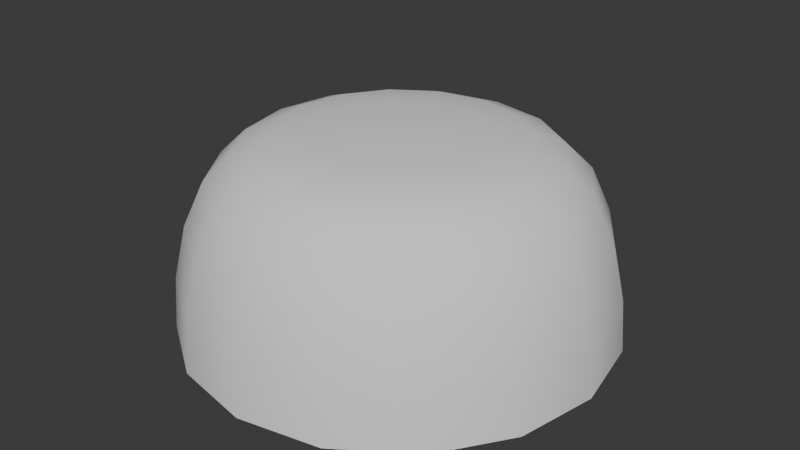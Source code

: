 # Source: eruption.blend  (saved by Blender 4.0.36; exported with 4.5.12 LTS)
import bpy
from mathutils import Matrix  # noqa: F401  (used for matrix-valued properties, if any)

bpy.ops.wm.read_factory_settings(use_empty=True)
scene = bpy.context.scene
scene.name = 'Scene'

# ---- collections
col_collection = bpy.data.collections.new('Collection'); scene.collection.children.link(col_collection)

# ---- world
world_world = bpy.data.worlds.new('World'); scene.world = world_world
world_world.use_nodes = True; world_world.node_tree.nodes.clear()
_N = world_world.node_tree.nodes; _L = world_world.node_tree.links
n0 = _N.new('ShaderNodeOutputWorld'); n0.name = 'World Output'; n0.location = (300, 300)
n1 = _N.new('ShaderNodeBackground'); n1.name = 'Background'; n1.location = (10, 300)
n1.inputs[0].default_value = (0.05088, 0.05088, 0.05088, 1.0)
_L.new(n1.outputs[0], n0.inputs[0])
n0.is_active_output = True
world_world.color = (0.05088, 0.05088, 0.05088)
world_world.use_sun_shadow = False
world_world.sun_shadow_jitter_overblur = 0.0

# ---- meshes
me_sphere = bpy.data.meshes.new('Sphere')
me_sphere.from_pydata([(0.0, 0.1951, 0.9161), (0.0, 0.3827, 0.9008), (0.0, 0.7071, 0.8264), (0.0, 0.9239, 0.502), (0.0, 0.9808, 0.2538), (0.07466, 0.1802, 0.9161), (0.1464, 0.3536, 0.9008), (0.2126, 0.5133, 0.8839), (0.2706, 0.6533, 0.8264), (0.3182, 0.7682, 0.7047), (0.3536, 0.8536, 0.502), (0.3753, 0.9061, 0.2538), (0.3827, 0.9239, 0.009059), (0.1379, 0.1379, 0.9161), (0.2706, 0.2706, 0.9008), (0.3928, 0.3928, 0.8839), (0.5, 0.5, 0.8264), (0.5879, 0.5879, 0.7047), (0.6533, 0.6533, 0.502), (0.6935, 0.6935, 0.2538), (0.7071, 0.7071, 0.009059), (0.1802, 0.07466, 0.9161), (0.3536, 0.1464, 0.9008), (0.5133, 0.2126, 0.8839), (0.6533, 0.2706, 0.8264), (0.7682, 0.3182, 0.7047), (0.8536, 0.3536, 0.502), (0.9061, 0.3753, 0.2538), (0.9239, 0.3827, 0.009059), (0.1951, -5.215e-08, 0.9161), (0.3827, -4.47e-08, 0.9008), (0.5556, -7.451e-08, 0.8839), (0.7071, -8.941e-08, 0.8264), (0.8315, -8.941e-08, 0.7047), (0.9239, -1.192e-07, 0.502), (0.9808, -1.49e-07, 0.2538), (1.0, -1.49e-07, 0.009059), (0.1802, -0.07466, 0.9161), (0.3536, -0.1464, 0.9008), (0.5133, -0.2126, 0.8839), (0.6533, -0.2706, 0.8264), (0.7682, -0.3182, 0.7047), (0.8536, -0.3536, 0.502), (0.9061, -0.3753, 0.2538), (0.9239, -0.3827, 0.009059), (0.1379, -0.1379, 0.9161), (0.2706, -0.2706, 0.9008), (0.3928, -0.3928, 0.8839), (0.5, -0.5, 0.8264), (0.5879, -0.5879, 0.7047), (0.6533, -0.6533, 0.502), (0.6935, -0.6935, 0.2538), (0.7071, -0.7071, 0.009059), (0.07466, -0.1802, 0.9161), (0.1464, -0.3536, 0.9008), (0.2126, -0.5133, 0.8839), (0.2706, -0.6533, 0.8264), (0.3182, -0.7682, 0.7047), (0.3536, -0.8536, 0.502), (0.3753, -0.9061, 0.2538), (0.3827, -0.9239, 0.009059), (-6.706e-08, -0.1951, 0.9161), (-1.192e-07, -0.3827, 0.9008), (-1.49e-07, -0.5556, 0.8839), (-2.235e-07, -0.7071, 0.8264), (-1.788e-07, -0.8315, 0.7047), (-2.384e-07, -0.9239, 0.502), (-2.682e-07, -0.9808, 0.2538), (-3.576e-07, -1.0, 0.009059), (-0.07466, -0.1802, 0.9161), (-0.1464, -0.3536, 0.9008), (-0.2126, -0.5133, 0.8839), (-0.2706, -0.6533, 0.8264), (-0.3182, -0.7682, 0.7047), (-0.3536, -0.8536, 0.502), (-0.3753, -0.9061, 0.2538), (-0.3827, -0.9239, 0.009059), (-0.1379, -0.1379, 0.9161), (-0.2706, -0.2706, 0.9008), (-0.3928, -0.3928, 0.8839), (-0.5, -0.5, 0.8264), (-0.5879, -0.5879, 0.7047), (-0.6533, -0.6533, 0.502), (-0.6935, -0.6935, 0.2538), (-0.7071, -0.7071, 0.009059), (-0.1802, -0.07466, 0.9161), (-0.3536, -0.1464, 0.9008), (-0.5133, -0.2126, 0.8839), (-0.6533, -0.2706, 0.8264), (-0.7682, -0.3182, 0.7047), (-0.8536, -0.3536, 0.502), (-0.9061, -0.3753, 0.2538), (-0.9239, -0.3827, 0.009059), (0.0, 0.0, 0.9192), (-0.1951, 8.196e-08, 0.9161), (-0.3827, 1.788e-07, 0.9008), (-0.5556, 1.937e-07, 0.8839), (-0.7071, 3.278e-07, 0.8264), (-0.8315, 3.278e-07, 0.7047), (-0.9239, 3.576e-07, 0.502), (-0.9808, 3.874e-07, 0.2538), (-1.0, 5.066e-07, 0.009059), (-0.1802, 0.07466, 0.9161), (-0.3536, 0.1464, 0.9008), (-0.5133, 0.2126, 0.8839), (-0.6533, 0.2706, 0.8264), (-0.7682, 0.3182, 0.7047), (-0.8536, 0.3536, 0.502), (-0.9061, 0.3753, 0.2538), (-0.9239, 0.3827, 0.009059), (-0.1379, 0.1379, 0.9161), (-0.2706, 0.2706, 0.9008), (-0.3928, 0.3928, 0.8839), (-0.5, 0.5, 0.8264), (-0.5879, 0.5879, 0.7047), (-0.6533, 0.6533, 0.502), (-0.6935, 0.6935, 0.2538), (-0.7071, 0.7071, 0.009059), (-0.07466, 0.1802, 0.9161), (-0.1464, 0.3536, 0.9008), (-0.2126, 0.5133, 0.8839), (-0.2706, 0.6533, 0.8264), (-0.3182, 0.7682, 0.7047), (-0.3536, 0.8536, 0.502), (-0.3753, 0.9061, 0.2538), (-0.3827, 0.9239, 0.009059), (2.384e-07, 0.5556, 0.8839), (4.47e-07, 0.8315, 0.7047), (6.258e-07, 1.0, 0.009059)], [], [(127, 2, 8, 9), (3, 127, 9, 10), (4, 3, 10, 11), (128, 4, 11, 12), (0, 93, 5), (1, 0, 5, 6), (126, 1, 6, 7), (2, 126, 7, 8), (8, 7, 15, 16), (9, 8, 16, 17), (10, 9, 17, 18), (11, 10, 18, 19), (12, 11, 19, 20), (5, 93, 13), (6, 5, 13, 14), (7, 6, 14, 15), (20, 19, 27, 28), (13, 93, 21), (14, 13, 21, 22), (15, 14, 22, 23), (16, 15, 23, 24), (17, 16, 24, 25), (18, 17, 25, 26), (19, 18, 26, 27), (24, 23, 31, 32), (25, 24, 32, 33), (26, 25, 33, 34), (27, 26, 34, 35), (28, 27, 35, 36), (21, 93, 29), (22, 21, 29, 30), (23, 22, 30, 31), (36, 35, 43, 44), (29, 93, 37), (30, 29, 37, 38), (31, 30, 38, 39), (32, 31, 39, 40), (33, 32, 40, 41), (34, 33, 41, 42), (35, 34, 42, 43), (41, 40, 48, 49), (42, 41, 49, 50), (43, 42, 50, 51), (44, 43, 51, 52), (37, 93, 45), (38, 37, 45, 46), (39, 38, 46, 47), (40, 39, 47, 48), (46, 45, 53, 54), (47, 46, 54, 55), (48, 47, 55, 56), (49, 48, 56, 57), (50, 49, 57, 58), (51, 50, 58, 59), (52, 51, 59, 60), (45, 93, 53), (58, 57, 65, 66), (59, 58, 66, 67), (60, 59, 67, 68), (53, 93, 61), (54, 53, 61, 62), (55, 54, 62, 63), (56, 55, 63, 64), (57, 56, 64, 65), (62, 61, 69, 70), (63, 62, 70, 71), (64, 63, 71, 72), (65, 64, 72, 73), (66, 65, 73, 74), (67, 66, 74, 75), (68, 67, 75, 76), (61, 93, 69), (74, 73, 81, 82), (75, 74, 82, 83), (76, 75, 83, 84), (69, 93, 77), (70, 69, 77, 78), (71, 70, 78, 79), (72, 71, 79, 80), (73, 72, 80, 81), (79, 78, 86, 87), (80, 79, 87, 88), (81, 80, 88, 89), (82, 81, 89, 90), (83, 82, 90, 91), (84, 83, 91, 92), (77, 93, 85), (78, 77, 85, 86), (91, 90, 99, 100), (92, 91, 100, 101), (85, 93, 94), (86, 85, 94, 95), (87, 86, 95, 96), (88, 87, 96, 97), (89, 88, 97, 98), (90, 89, 98, 99), (96, 95, 103, 104), (97, 96, 104, 105), (98, 97, 105, 106), (99, 98, 106, 107), (100, 99, 107, 108), (101, 100, 108, 109), (94, 93, 102), (95, 94, 102, 103), (108, 107, 115, 116), (109, 108, 116, 117), (102, 93, 110), (103, 102, 110, 111), (104, 103, 111, 112), (105, 104, 112, 113), (106, 105, 113, 114), (107, 106, 114, 115), (113, 112, 120, 121), (114, 113, 121, 122), (115, 114, 122, 123), (116, 115, 123, 124), (117, 116, 124, 125), (110, 93, 118), (111, 110, 118, 119), (112, 111, 119, 120), (125, 124, 4, 128), (118, 93, 0), (119, 118, 0, 1), (120, 119, 1, 126), (121, 120, 126, 2), (122, 121, 2, 127), (123, 122, 127, 3), (124, 123, 3, 4)])
me_sphere.polygons.foreach_set('use_smooth', [True] * 128)
_uv = me_sphere.uv_layers.new(name='UVMap')
_uv.uv.foreach_set('vector', [0.75, 0.3769, 0.75, 0.4987, 0.6875, 0.4987, 0.6875, 0.3769, 0.75, 0.2551, 0.75, 0.3769, 0.6875, 0.3769, 0.6875, 0.2551, 0.75, 0.1333, 0.75, 0.2551, 0.6875, 0.2551, 0.6875, 0.1333, 0.75, 0.01154, 0.75, 0.1333, 0.6875, 0.1333, 0.6875, 0.01154, 0.75, 0.8641, 0.7188, 0.9859, 0.6875, 0.8641, 0.75, 0.7423, 0.75, 0.8641, 0.6875, 0.8641, 0.6875, 0.7423, 0.75, 0.6205, 0.75, 0.7423, 0.6875, 0.7423, 0.6875, 0.6205, 0.75, 0.4987, 0.75, 0.6205, 0.6875, 0.6205, 0.6875, 0.4987, 0.6875, 0.4987, 0.6875, 0.6205, 0.625, 0.6205, 0.625, 0.4987, 0.6875, 0.3769, 0.6875, 0.4987, 0.625, 0.4987, 0.625, 0.3769, 0.6875, 0.2551, 0.6875, 0.3769, 0.625, 0.3769, 0.625, 0.2551, 0.6875, 0.1333, 0.6875, 0.2551, 0.625, 0.2551, 0.625, 0.1333, 0.6875, 0.01154, 0.6875, 0.1333, 0.625, 0.1333, 0.625, 0.01154, 0.6875, 0.8641, 0.6562, 0.9859, 0.625, 0.8641, 0.6875, 0.7423, 0.6875, 0.8641, 0.625, 0.8641, 0.625, 0.7423, 0.6875, 0.6205, 0.6875, 0.7423, 0.625, 0.7423, 0.625, 0.6205, 0.625, 0.01154, 0.625, 0.1333, 0.5625, 0.1333, 0.5625, 0.01154, 0.625, 0.8641, 0.5938, 0.9859, 0.5625, 0.8641, 0.625, 0.7423, 0.625, 0.8641, 0.5625, 0.8641, 0.5625, 0.7423, 0.625, 0.6205, 0.625, 0.7423, 0.5625, 0.7423, 0.5625, 0.6205, 0.625, 0.4987, 0.625, 0.6205, 0.5625, 0.6205, 0.5625, 0.4987, 0.625, 0.3769, 0.625, 0.4987, 0.5625, 0.4987, 0.5625, 0.3769, 0.625, 0.2551, 0.625, 0.3769, 0.5625, 0.3769, 0.5625, 0.2551, 0.625, 0.1333, 0.625, 0.2551, 0.5625, 0.2551, 0.5625, 0.1333, 0.5625, 0.4987, 0.5625, 0.6205, 0.5, 0.6205, 0.5, 0.4987, 0.5625, 0.3769, 0.5625, 0.4987, 0.5, 0.4987, 0.5, 0.3769, 0.5625, 0.2551, 0.5625, 0.3769, 0.5, 0.3769, 0.5, 0.2551, 0.5625, 0.1333, 0.5625, 0.2551, 0.5, 0.2551, 0.5, 0.1333, 0.5625, 0.01154, 0.5625, 0.1333, 0.5, 0.1333, 0.5, 0.01154, 0.5625, 0.8641, 0.5312, 0.9859, 0.5, 0.8641, 0.5625, 0.7423, 0.5625, 0.8641, 0.5, 0.8641, 0.5, 0.7423, 0.5625, 0.6205, 0.5625, 0.7423, 0.5, 0.7423, 0.5, 0.6205, 0.5, 0.01154, 0.5, 0.1333, 0.4375, 0.1333, 0.4375, 0.01154, 0.5, 0.8641, 0.4687, 0.9859, 0.4375, 0.8641, 0.5, 0.7423, 0.5, 0.8641, 0.4375, 0.8641, 0.4375, 0.7423, 0.5, 0.6205, 0.5, 0.7423, 0.4375, 0.7423, 0.4375, 0.6205, 0.5, 0.4987, 0.5, 0.6205, 0.4375, 0.6205, 0.4375, 0.4987, 0.5, 0.3769, 0.5, 0.4987, 0.4375, 0.4987, 0.4375, 0.3769, 0.5, 0.2551, 0.5, 0.3769, 0.4375, 0.3769, 0.4375, 0.2551, 0.5, 0.1333, 0.5, 0.2551, 0.4375, 0.2551, 0.4375, 0.1333, 0.4375, 0.3769, 0.4375, 0.4987, 0.375, 0.4987, 0.375, 0.3769, 0.4375, 0.2551, 0.4375, 0.3769, 0.375, 0.3769, 0.375, 0.2551, 0.4375, 0.1333, 0.4375, 0.2551, 0.375, 0.2551, 0.375, 0.1333, 0.4375, 0.01154, 0.4375, 0.1333, 0.375, 0.1333, 0.375, 0.01154, 0.4375, 0.8641, 0.4062, 0.9859, 0.375, 0.8641, 0.4375, 0.7423, 0.4375, 0.8641, 0.375, 0.8641, 0.375, 0.7423, 0.4375, 0.6205, 0.4375, 0.7423, 0.375, 0.7423, 0.375, 0.6205, 0.4375, 0.4987, 0.4375, 0.6205, 0.375, 0.6205, 0.375, 0.4987, 0.375, 0.7423, 0.375, 0.8641, 0.3125, 0.8641, 0.3125, 0.7423, 0.375, 0.6205, 0.375, 0.7423, 0.3125, 0.7423, 0.3125, 0.6205, 0.375, 0.4987, 0.375, 0.6205, 0.3125, 0.6205, 0.3125, 0.4987, 0.375, 0.3769, 0.375, 0.4987, 0.3125, 0.4987, 0.3125, 0.3769, 0.375, 0.2551, 0.375, 0.3769, 0.3125, 0.3769, 0.3125, 0.2551, 0.375, 0.1333, 0.375, 0.2551, 0.3125, 0.2551, 0.3125, 0.1333, 0.375, 0.01154, 0.375, 0.1333, 0.3125, 0.1333, 0.3125, 0.01154, 0.375, 0.8641, 0.3437, 0.9859, 0.3125, 0.8641, 0.3125, 0.2551, 0.3125, 0.3769, 0.25, 0.3769, 0.25, 0.2551, 0.3125, 0.1333, 0.3125, 0.2551, 0.25, 0.2551, 0.25, 0.1333, 0.3125, 0.01154, 0.3125, 0.1333, 0.25, 0.1333, 0.25, 0.01154, 0.3125, 0.8641, 0.2812, 0.9859, 0.25, 0.8641, 0.3125, 0.7423, 0.3125, 0.8641, 0.25, 0.8641, 0.25, 0.7423, 0.3125, 0.6205, 0.3125, 0.7423, 0.25, 0.7423, 0.25, 0.6205, 0.3125, 0.4987, 0.3125, 0.6205, 0.25, 0.6205, 0.25, 0.4987, 0.3125, 0.3769, 0.3125, 0.4987, 0.25, 0.4987, 0.25, 0.3769, 0.25, 0.7423, 0.25, 0.8641, 0.1875, 0.8641, 0.1875, 0.7423, 0.25, 0.6205, 0.25, 0.7423, 0.1875, 0.7423, 0.1875, 0.6205, 0.25, 0.4987, 0.25, 0.6205, 0.1875, 0.6205, 0.1875, 0.4987, 0.25, 0.3769, 0.25, 0.4987, 0.1875, 0.4987, 0.1875, 0.3769, 0.25, 0.2551, 0.25, 0.3769, 0.1875, 0.3769, 0.1875, 0.2551, 0.25, 0.1333, 0.25, 0.2551, 0.1875, 0.2551, 0.1875, 0.1333, 0.25, 0.01154, 0.25, 0.1333, 0.1875, 0.1333, 0.1875, 0.01154, 0.25, 0.8641, 0.2187, 0.9859, 0.1875, 0.8641, 0.1875, 0.2551, 0.1875, 0.3769, 0.125, 0.3769, 0.125, 0.2551, 0.1875, 0.1333, 0.1875, 0.2551, 0.125, 0.2551, 0.125, 0.1333, 0.1875, 0.01154, 0.1875, 0.1333, 0.125, 0.1333, 0.125, 0.01154, 0.1875, 0.8641, 0.1562, 0.9859, 0.125, 0.8641, 0.1875, 0.7423, 0.1875, 0.8641, 0.125, 0.8641, 0.125, 0.7423, 0.1875, 0.6205, 0.1875, 0.7423, 0.125, 0.7423, 0.125, 0.6205, 0.1875, 0.4987, 0.1875, 0.6205, 0.125, 0.6205, 0.125, 0.4987, 0.1875, 0.3769, 0.1875, 0.4987, 0.125, 0.4987, 0.125, 0.3769, 0.125, 0.6205, 0.125, 0.7423, 0.0625, 0.7423, 0.0625, 0.6205, 0.125, 0.4987, 0.125, 0.6205, 0.0625, 0.6205, 0.0625, 0.4987, 0.125, 0.3769, 0.125, 0.4987, 0.0625, 0.4987, 0.0625, 0.3769, 0.125, 0.2551, 0.125, 0.3769, 0.0625, 0.3769, 0.0625, 0.2551, 0.125, 0.1333, 0.125, 0.2551, 0.0625, 0.2551, 0.0625, 0.1333, 0.125, 0.01154, 0.125, 0.1333, 0.0625, 0.1333, 0.0625, 0.01154, 0.125, 0.8641, 0.09375, 0.9859, 0.0625, 0.8641, 0.125, 0.7423, 0.125, 0.8641, 0.0625, 0.8641, 0.0625, 0.7423, 0.0625, 0.1333, 0.0625, 0.2551, 0.0, 0.2551, 0.0, 0.1333, 0.0625, 0.01154, 0.0625, 0.1333, 0.0, 0.1333, 0.0, 0.01154, 0.0625, 0.8641, 0.03125, 0.9859, 0.0, 0.8641, 0.0625, 0.7423, 0.0625, 0.8641, 0.0, 0.8641, 0.0, 0.7423, 0.0625, 0.6205, 0.0625, 0.7423, 0.0, 0.7423, 0.0, 0.6205, 0.0625, 0.4987, 0.0625, 0.6205, 0.0, 0.6205, 0.0, 0.4987, 0.0625, 0.3769, 0.0625, 0.4987, 0.0, 0.4987, 0.0, 0.3769, 0.0625, 0.2551, 0.0625, 0.3769, 0.0, 0.3769, 0.0, 0.2551, 1.0, 0.6205, 1.0, 0.7423, 0.9375, 0.7423, 0.9375, 0.6205, 1.0, 0.4987, 1.0, 0.6205, 0.9375, 0.6205, 0.9375, 0.4987, 1.0, 0.3769, 1.0, 0.4987, 0.9375, 0.4987, 0.9375, 0.3769, 1.0, 0.2551, 1.0, 0.3769, 0.9375, 0.3769, 0.9375, 0.2551, 1.0, 0.1333, 1.0, 0.2551, 0.9375, 0.2551, 0.9375, 0.1333, 1.0, 0.01154, 1.0, 0.1333, 0.9375, 0.1333, 0.9375, 0.01154, 1.0, 0.8641, 0.9687, 0.9859, 0.9375, 0.8641, 1.0, 0.7423, 1.0, 0.8641, 0.9375, 0.8641, 0.9375, 0.7423, 0.9375, 0.1333, 0.9375, 0.2551, 0.875, 0.2551, 0.875, 0.1333, 0.9375, 0.01154, 0.9375, 0.1333, 0.875, 0.1333, 0.875, 0.01154, 0.9375, 0.8641, 0.9062, 0.9859, 0.875, 0.8641, 0.9375, 0.7423, 0.9375, 0.8641, 0.875, 0.8641, 0.875, 0.7423, 0.9375, 0.6205, 0.9375, 0.7423, 0.875, 0.7423, 0.875, 0.6205, 0.9375, 0.4987, 0.9375, 0.6205, 0.875, 0.6205, 0.875, 0.4987, 0.9375, 0.3769, 0.9375, 0.4987, 0.875, 0.4987, 0.875, 0.3769, 0.9375, 0.2551, 0.9375, 0.3769, 0.875, 0.3769, 0.875, 0.2551, 0.875, 0.4987, 0.875, 0.6205, 0.8125, 0.6205, 0.8125, 0.4987, 0.875, 0.3769, 0.875, 0.4987, 0.8125, 0.4987, 0.8125, 0.3769, 0.875, 0.2551, 0.875, 0.3769, 0.8125, 0.3769, 0.8125, 0.2551, 0.875, 0.1333, 0.875, 0.2551, 0.8125, 0.2551, 0.8125, 0.1333, 0.875, 0.01154, 0.875, 0.1333, 0.8125, 0.1333, 0.8125, 0.01154, 0.875, 0.8641, 0.8437, 0.9859, 0.8125, 0.8641, 0.875, 0.7423, 0.875, 0.8641, 0.8125, 0.8641, 0.8125, 0.7423, 0.875, 0.6205, 0.875, 0.7423, 0.8125, 0.7423, 0.8125, 0.6205, 0.8125, 0.01154, 0.8125, 0.1333, 0.75, 0.1333, 0.75, 0.01154, 0.8125, 0.8641, 0.7812, 0.9859, 0.75, 0.8641, 0.8125, 0.7423, 0.8125, 0.8641, 0.75, 0.8641, 0.75, 0.7423, 0.8125, 0.6205, 0.8125, 0.7423, 0.75, 0.7423, 0.75, 0.6205, 0.8125, 0.4987, 0.8125, 0.6205, 0.75, 0.6205, 0.75, 0.4987, 0.8125, 0.3769, 0.8125, 0.4987, 0.75, 0.4987, 0.75, 0.3769, 0.8125, 0.2551, 0.8125, 0.3769, 0.75, 0.3769, 0.75, 0.2551, 0.8125, 0.1333, 0.8125, 0.2551, 0.75, 0.2551, 0.75, 0.1333])
me_sphere.update()

# ---- objects
ob_sphere = bpy.data.objects.new('Sphere', me_sphere)

# ---- transforms, parenting, visibility, modifiers, constraints
ob_sphere.location = (0.0, 0.0, 0.0)

# ---- collection membership
col_collection.objects.link(ob_sphere)

# ---- scene / render settings (as saved in the file)
scene.frame_start = 1; scene.frame_end = 250; scene.frame_set(1)
scene.render.engine = 'BLENDER_EEVEE_NEXT'
scene.cycles.sampling_pattern = 'TABULATED_SOBOL'
bpy.context.view_layer.update()

# ---- added for rendering (the .blend has no active camera and no usable light): camera, sun
cam_auto = bpy.data.cameras.new('AutoCamera')
cam_auto.lens = 50.0
cam_auto.sensor_width = 36.0
cam_auto.clip_end = 1000.0
ob_auto_camera = bpy.data.objects.new('AutoCamera', cam_auto)
scene.collection.objects.link(ob_auto_camera)
ob_auto_camera.location = (2.74908, -3.2989, 2.6634)
ob_auto_camera.rotation_euler = (1.09748, -7.21219e-08, 0.694738)
scene.camera = ob_auto_camera
light_auto_sun = bpy.data.lights.new('AutoSun', 'SUN')
light_auto_sun.energy = 3.0
light_auto_sun.angle = 0.0523599
ob_auto_sun = bpy.data.objects.new('AutoSun', light_auto_sun)
scene.collection.objects.link(ob_auto_sun)
ob_auto_sun.rotation_euler = (0.872665, 0.174533, 0.523599)
bpy.context.view_layer.update()
